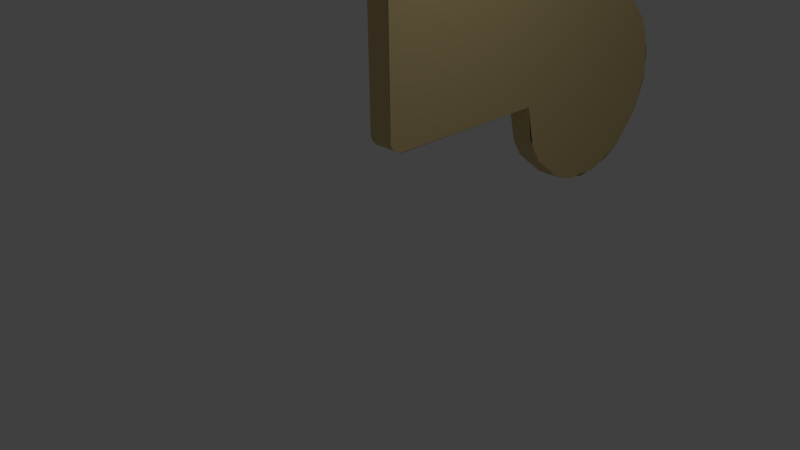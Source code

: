# Source: bread.blend  (saved by Blender 2.77.0; exported with 4.5.12 LTS)
import bpy
from mathutils import Matrix  # noqa: F401  (used for matrix-valued properties, if any)

bpy.ops.wm.read_factory_settings(use_empty=True)
scene = bpy.context.scene
scene.name = 'Scene'

# ---- collections
col_collection_1 = bpy.data.collections.new('Collection 1'); scene.collection.children.link(col_collection_1)

# ---- materials (node trees are filled in below, after node groups)
mat_material_001 = bpy.data.materials.new('Material.001')
mat_material_001.alpha_threshold = 0.0
mat_material_001.use_transparent_shadow = False
mat_material_001.diffuse_color = (0.6674, 0.5197, 0.2476, 1.0)
mat_material_001.roughness = 0.5
mat_material_001.specular_intensity = 0.0

# ---- material node trees

# ---- world
world_world = bpy.data.worlds.new('World'); scene.world = world_world
world_world.color = (0.05088, 0.05088, 0.05088)
world_world.use_sun_shadow = False
world_world.sun_shadow_jitter_overblur = 0.0
world_world.cycles.sampling_method = 'MANUAL'

# ---- cameras
cam_camera = bpy.data.cameras.new('Camera')
cam_camera.clip_end = 100.0
cam_camera.lens = 35.0
cam_camera.sensor_width = 32.0
cam_camera.sensor_height = 18.0
cam_camera.ortho_scale = 7.314
cam_camera.dof.focus_distance = 0.0
cam_camera.dof.aperture_fstop = 128.0

# ---- lights
light_lamp = bpy.data.lights.new('Lamp', 'POINT')
light_lamp.transmission_factor = 0.0
light_lamp.cutoff_distance = 30.0
light_lamp.energy = 100.0
light_lamp.shadow_buffer_clip_start = 1.001
light_lamp.shadow_soft_size = 0.1
light_lamp.shadow_maximum_resolution = 0.006
light_lamp.use_absolute_resolution = True

# ---- meshes
me_bread = bpy.data.meshes.new('bread')
me_bread.from_pydata([(0.0, 204.2, 131.6), (0.0, 226.6, 152.2), (15.0, 226.6, 152.2), (0.0, 233.1, 164.4), (15.0, 233.1, 164.4), (0.0, 237.4, 191.3), (15.0, 237.4, 191.3), (0.0, 229.8, 217.5), (0.0, 181.2, 250.0), (15.0, 178.8, 250.2), (0.0, 159.5, 248.0), (15.0, 159.5, 248.0), (15.0, 139.5, 239.4), (0.0, 135.2, 235.7), (0.0, 118.5, 214.1), (15.0, 118.5, 214.1), (0.0, 112.5, 187.5), (15.0, 112.5, 187.5), (15.0, 7.498, 187.2), (15.0, 0.2649, 70.0), (15.0, 0.1658, 179.6), (0.0, 0.1658, 70.41), (0.0, 0.2649, 180.0), (0.0, 112.5, 62.5), (15.0, 112.5, 62.5), (0.0, 118.5, 35.87), (0.0, 125.6, 24.17), (15.0, 125.6, 24.17), (0.0, 146.7, 6.793), (15.0, 146.7, 6.793), (0.0, 159.5, 1.951), (0.0, 192.4, 2.108), (15.0, 186.8, 1.12), (0.0, 211.8, 11.99), (15.0, 211.8, 11.99), (0.0, 232.6, 37.41), (15.0, 229.8, 32.48), (0.0, 237.4, 58.7), (15.0, 237.4, 58.7), (15.0, 233.1, 85.64), (0.0, 226.6, 97.75), (15.0, 226.6, 97.75), (15.0, 204.2, 118.4), (15.0, 201.8, 122.9), (15.0, 3.06, 65.15), (15.0, 2.651, 184.4), (15.0, 1.91, 183.4), (15.0, 6.91, 62.99), (15.0, 203.1, 130.6), (0.0, 202.3, 128.4), (0.0, 201.7, 125.0), (0.0, 203.1, 119.4), (0.0, 2.651, 65.56), (0.0, 3.06, 184.8), (0.0, 0.4894, 180.6), (15.0, 236.7, 72.4), (15.0, 6.91, 187.0), (15.0, 4.122, 185.6), (15.0, 211.8, 11.99), (15.0, 125.6, 24.17), (0.0, 6.91, 62.99), (0.0, 4.122, 64.41), (15.0, 201.7, 125.0), (15.0, 202.3, 128.4), (15.0, 204.2, 131.6), (0.0, 7.498, 62.76), (0.0, 112.5, 62.5), (0.0, 112.5, 62.5), (0.0, 112.5, 187.5), (0.0, 112.5, 187.5), (15.0, 112.5, 187.5), (15.0, 112.5, 187.5), (15.0, 216.4, 234.7), (15.0, 211.8, 238.0), (15.0, 159.5, 248.0), (15.0, 173.1, 0.02898), (0.0, 0.4894, 69.41), (15.0, 237.8, 185.7), (15.0, 135.2, 235.7), (0.0, 204.2, 118.4), (0.0, 237.4, 58.7), (0.0, 236.7, 72.4), (0.0, 216.4, 15.26), (0.0, 1.91, 66.62), (0.0, 4.122, 185.6), (0.0, 6.91, 187.0), (0.0, 118.5, 214.1), (0.0, 146.7, 6.793), (0.0, 221.9, 228.8), (0.0, 211.8, 238.0), (15.0, 226.6, 97.75), (0.0, 159.5, 248.0), (0.0, 237.7, 183.2), (15.0, 237.1, 53.03), (15.0, 199.9, 5.171), (15.0, 0.4894, 180.6), (0.0, 7.915, 187.3), (15.0, 0.4894, 69.41), (15.0, 118.5, 214.1), (15.0, 112.5, 62.5), (15.0, 112.5, 62.5), (15.0, 116.0, 40.97), (15.0, 199.9, 244.8), (15.0, 146.7, 6.793), (15.0, 232.6, 212.6), (15.0, 226.6, 152.2), (0.0, 233.1, 85.64), (0.0, 229.8, 32.48), (15.0, 202.3, 121.6), (0.0, 204.2, 131.6), (0.0, 125.6, 24.17), (0.0, 173.1, 0.02898), (0.0, 186.8, 1.12), (0.0, 186.8, 248.9), (0.0, 135.2, 235.7), (0.0, 229.8, 217.5), (15.0, 229.8, 32.48), (15.0, 7.915, 62.67), (0.0, 1.91, 183.4), (0.0, 201.8, 127.1), (15.0, 118.5, 35.87), (15.0, 159.5, 1.951), (15.0, 186.8, 248.9), (15.0, 229.8, 217.5), (15.0, 233.1, 164.4), (15.0, 1.91, 66.62), (15.0, 4.122, 64.41), (0.0, 226.6, 97.75), (0.0, 202.3, 121.6), (0.0, 118.5, 35.87), (15.0, 204.2, 118.4), (0.0, 199.9, 244.8), (0.0, 235.0, 204.8), (0.0, 226.6, 152.2)], [], [(20, 22, 21, 19), (8, 9, 102, 131), (35, 80, 93, 116), (92, 77, 4, 105, 133), (91, 74, 9, 8), (75, 111, 31, 94), (22, 20, 45, 53), (51, 130, 90, 127), (81, 55, 93, 80), (67, 24, 117, 65), (82, 58, 94, 31), (12, 74, 91, 13), (59, 110, 28, 29), (110, 59, 101, 25), (69, 71, 15, 86), (12, 13, 86, 15), (88, 72, 104, 7), (101, 100, 23, 25), (104, 77, 92, 132, 7), (122, 11, 78, 98, 17, 56, 57, 46, 95, 97, 125, 126, 47, 99, 120, 27, 103, 121, 32, 34, 36, 38, 39, 41, 42, 108, 62, 63, 64, 2, 124, 6, 123, 73), (35, 116, 58, 82), (70, 16, 96, 18), (111, 75, 29, 28), (105, 48, 109, 133), (131, 102, 72, 88), (127, 90, 55, 81), (10, 113, 89, 115, 5, 3, 1, 0, 49, 50, 128, 79, 40, 106, 37, 107, 33, 112, 30, 87, 26, 129, 66, 60, 61, 83, 76, 54, 118, 84, 85, 68, 14, 114), (109, 48, 119), (119, 48, 43), (119, 43, 51), (51, 43, 130), (53, 45, 18, 96), (44, 52, 65, 117), (19, 21, 52, 44)])
me_bread.polygons.foreach_set('use_smooth', [True] * 34)
_uv = me_bread.uv_layers.new(name='UVMap')
_uv.uv.foreach_set('vector', [0.03168, 0.8515, 2.18e-05, 0.8525, 0.001265, 0.6135, 0.03293, 0.6127, 0.09711, 0.6152, 0.1288, 0.6127, 0.1286, 0.6418, 0.09695, 0.6418, 0.03301, 0.8559, 0.03294, 0.8097, 0.0646, 0.8228, 0.06471, 0.8654, 0.09687, 0.8159, 0.1285, 0.8102, 0.1287, 0.8565, 0.1288, 0.8799, 0.09714, 0.88, 0.1612, 0.7996, 0.1928, 0.7997, 0.193, 0.827, 0.1614, 0.8293, 0.1605, 0.7068, 0.1288, 0.7068, 0.129, 0.6621, 0.1608, 0.646, 2.18e-05, 0.8525, 0.03168, 0.8515, 0.03166, 0.865, 0.0, 0.8663, 0.03327, 0.6404, 0.06492, 0.6437, 0.06468, 0.7096, 0.03302, 0.7096, 0.03293, 0.7769, 0.06459, 0.777, 0.0646, 0.8228, 0.03294, 0.8097, 0.06512, 0.6128, 0.09677, 0.6127, 0.0966, 0.863, 0.06494, 0.8641, 0.1295, 0.6127, 0.1611, 0.6218, 0.1608, 0.646, 0.129, 0.6621, 0.1927, 0.7574, 0.1928, 0.7997, 0.1612, 0.7996, 0.1611, 0.7443, 0.1607, 0.8356, 0.1291, 0.8355, 0.1288, 0.7743, 0.1605, 0.7743, 0.1291, 0.8355, 0.1607, 0.8356, 0.1611, 0.8692, 0.1293, 0.8601, 0.1614, 0.6127, 0.193, 0.6128, 0.1928, 0.6778, 0.1611, 0.6777, 0.1927, 0.7574, 0.1611, 0.7443, 0.1611, 0.6777, 0.1928, 0.6778, 0.0968, 0.6967, 0.1285, 0.6783, 0.1284, 0.7429, 0.09677, 0.7292, 0.1931, 0.6559, 0.193, 0.613, 0.2247, 0.6127, 0.2247, 0.6638, 0.1284, 0.7429, 0.1285, 0.8102, 0.09687, 0.8159, 0.09678, 0.763, 0.09677, 0.7292, 0.6068, 0.0, 0.6644, 0.002054, 0.7157, 0.03265, 0.751, 0.08595, 0.7636, 0.1518, 0.9864, 0.153, 0.9923, 0.1565, 0.997, 0.162, 1.0, 0.1689, 1.0, 0.4439, 0.997, 0.4508, 0.9923, 0.4562, 0.9864, 0.4597, 0.7636, 0.4609, 0.751, 0.5268, 0.7359, 0.5557, 0.6915, 0.5987, 0.6644, 0.6107, 0.6068, 0.6127, 0.554, 0.5859, 0.516, 0.5352, 0.5, 0.4704, 0.5091, 0.4037, 0.5227, 0.3738, 0.57, 0.3228, 0.574, 0.3148, 0.5752, 0.3064, 0.574, 0.298, 0.57, 0.29, 0.5227, 0.239, 0.5091, 0.209, 0.5, 0.1424, 0.516, 0.07756, 0.554, 0.02688, 0.03301, 0.8559, 0.06471, 0.8654, 0.06494, 0.8996, 0.03323, 0.8954, 0.03293, 1.0, 0.00127, 0.9999, 2.947e-05, 0.8774, 0.03168, 0.8768, 0.1288, 0.7068, 0.1605, 0.7068, 0.1605, 0.7743, 0.1288, 0.7743, 0.2563, 0.6127, 0.2563, 0.6554, 0.2247, 0.6541, 0.2247, 0.6134, 0.09695, 0.6418, 0.1286, 0.6418, 0.1285, 0.6783, 0.0968, 0.6967, 0.03302, 0.7096, 0.06468, 0.7096, 0.06459, 0.777, 0.03293, 0.7769, 0.1644, 0.6107, 0.1068, 0.6127, 0.05399, 0.5859, 0.01597, 0.5352, 3.221e-08, 0.4704, 0.009126, 0.4037, 0.02274, 0.3738, 0.07002, 0.3228, 0.07397, 0.3148, 0.07523, 0.3064, 0.07397, 0.298, 0.07002, 0.29, 0.02274, 0.239, 0.009126, 0.209, 0.0, 0.1424, 0.01597, 0.07756, 0.05399, 0.02688, 0.1068, 0.0, 0.1644, 0.002055, 0.1915, 0.01403, 0.2359, 0.05701, 0.251, 0.08595, 0.2636, 0.1518, 0.4864, 0.153, 0.4923, 0.1565, 0.497, 0.162, 0.5, 0.1689, 0.5, 0.4439, 0.497, 0.4508, 0.4923, 0.4562, 0.4864, 0.4597, 0.2636, 0.4609, 0.251, 0.5268, 0.2157, 0.5801, 0.03325, 0.6127, 0.06492, 0.6143, 0.03328, 0.6215, 0.03328, 0.6215, 0.06492, 0.6143, 0.06494, 0.6313, 0.03328, 0.6215, 0.06494, 0.6313, 0.03327, 0.6404, 0.03327, 0.6404, 0.06494, 0.6313, 0.06492, 0.6437, 0.0, 0.8663, 0.03166, 0.865, 0.03168, 0.8768, 2.947e-05, 0.8774, 0.09665, 0.8762, 0.06501, 0.8775, 0.06494, 0.8641, 0.0966, 0.863, 0.09677, 0.8859, 0.06513, 0.8865, 0.06501, 0.8775, 0.09665, 0.8762])
me_bread.materials.append(mat_material_001)
me_bread.use_remesh_preserve_volume = False
me_bread.use_remesh_preserve_attributes = False
me_bread.use_mirror_vertex_groups = False
me_bread.use_paint_bone_selection = False
me_bread.use_paint_mask = True
me_bread.update()

# ---- objects
ob_bread = bpy.data.objects.new('bread', me_bread)
ob_lamp = bpy.data.objects.new('Lamp', light_lamp)
ob_camera = bpy.data.objects.new('Camera', cam_camera)

# ---- transforms, parenting, visibility, modifiers, constraints
ob_bread.location = (0.0, 0.0, 0.0)
ob_bread.scale = (0.02294, 0.02294, 0.02294)
ob_bread.lineart.crease_threshold = 0.0
ob_lamp.location = (4.076, 1.005, 5.904)
ob_lamp.rotation_euler = (0.6503, 0.05522, 1.866)
ob_lamp.lock_rotations_4d = False
ob_lamp.empty_display_type = 'ARROWS'
ob_lamp.color = (0.0, 0.0, 0.0, 0.0)
ob_lamp.hide_viewport = True
ob_lamp.lineart.crease_threshold = 0.0
ob_camera.location = (7.481, -6.508, 5.344)
ob_camera.rotation_euler = (1.109, 0.01082, 0.8149)
ob_camera.lock_rotations_4d = False
ob_camera.empty_display_type = 'ARROWS'
ob_camera.color = (0.0, 0.0, 0.0, 0.0)
ob_camera.display_type = 'WIRE'
ob_camera.lineart.crease_threshold = 0.0

# ---- collection membership
col_collection_1.objects.link(ob_bread)
col_collection_1.objects.link(ob_lamp)
col_collection_1.objects.link(ob_camera)

# ---- scene / render settings (as saved in the file)
scene.camera = ob_camera
scene.frame_start = 1; scene.frame_end = 250; scene.frame_set(1)
scene.render.engine = 'BLENDER_EEVEE_NEXT'
scene.render.resolution_percentage = 50
scene.render.dither_intensity = 0.0
scene.cycles.use_denoising = False
scene.cycles.samples = 128
scene.cycles.sampling_pattern = 'TABULATED_SOBOL'
scene.cycles.light_sampling_threshold = 0.0
scene.cycles.use_adaptive_sampling = False
scene.cycles.use_light_tree = False
scene.cycles.blur_glossy = 0.0
scene.cycles.sample_clamp_indirect = 0.0
scene.view_settings.view_transform = 'Standard'
bpy.context.view_layer.update()
